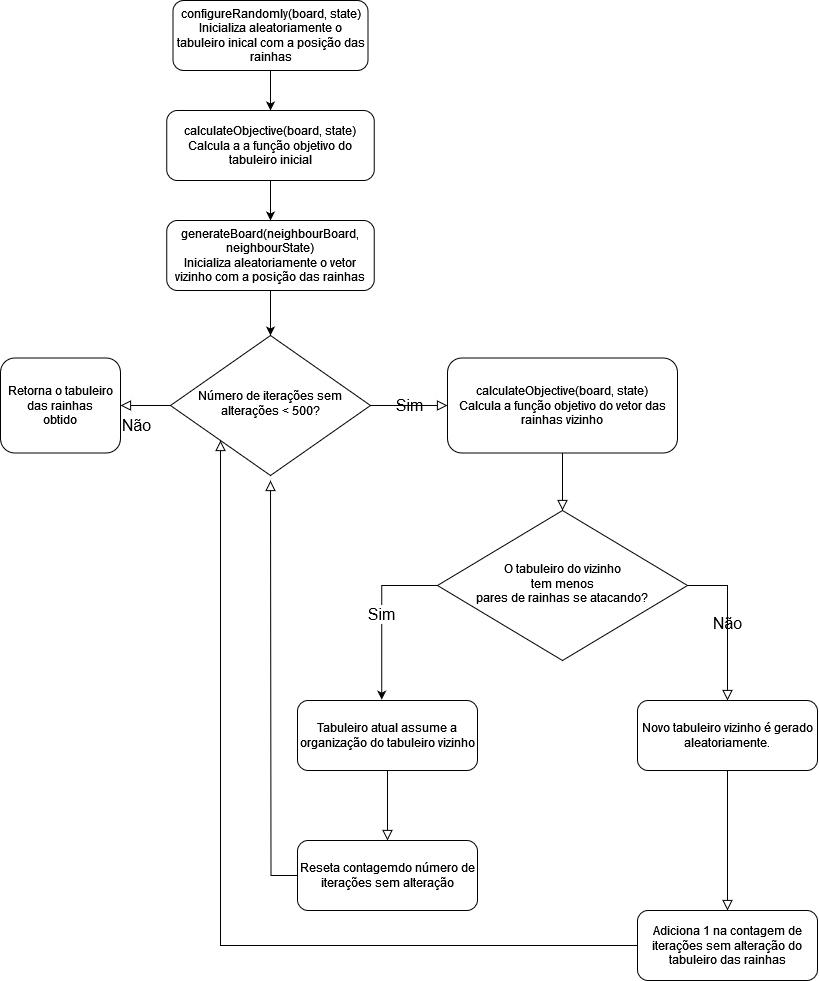

The diagram above was exported from draw.io. Its source (the exported page's mxGraphModel, read from the mxfile embedded in the PNG):
<mxGraphModel dx="1793" dy="978" grid="1" gridSize="10" guides="1" tooltips="1" connect="1" arrows="1" fold="1" page="1" pageScale="1" pageWidth="827" pageHeight="1169" math="0" shadow="0">
  <root>
    <mxCell id="WIyWlLk6GJQsqaUBKTNV-0" />
    <mxCell id="WIyWlLk6GJQsqaUBKTNV-1" parent="WIyWlLk6GJQsqaUBKTNV-0" />
    <mxCell id="5HQCqXcgAKWrqi5Pyji7-7" style="edgeStyle=orthogonalEdgeStyle;rounded=0;orthogonalLoop=1;jettySize=auto;html=1;entryX=0.5;entryY=0;entryDx=0;entryDy=0;" edge="1" parent="WIyWlLk6GJQsqaUBKTNV-1" source="WIyWlLk6GJQsqaUBKTNV-3" target="5HQCqXcgAKWrqi5Pyji7-4">
      <mxGeometry relative="1" as="geometry" />
    </mxCell>
    <mxCell id="WIyWlLk6GJQsqaUBKTNV-3" value="&lt;div&gt;configureRandomly(board, state)&lt;/div&gt;&lt;div&gt;Inicializa aleatoriamente o tabuleiro inical com a posição das rainhas&lt;/div&gt;" style="rounded=1;whiteSpace=wrap;html=1;fontSize=12;glass=0;strokeWidth=1;shadow=0;" parent="WIyWlLk6GJQsqaUBKTNV-1" vertex="1">
      <mxGeometry x="182.5" y="10" width="195" height="70" as="geometry" />
    </mxCell>
    <mxCell id="WIyWlLk6GJQsqaUBKTNV-8" value="Não" style="rounded=0;html=1;jettySize=auto;orthogonalLoop=1;fontSize=16;endArrow=block;endFill=0;endSize=8;strokeWidth=1;shadow=0;labelBackgroundColor=none;edgeStyle=orthogonalEdgeStyle;" parent="WIyWlLk6GJQsqaUBKTNV-1" source="WIyWlLk6GJQsqaUBKTNV-10" target="WIyWlLk6GJQsqaUBKTNV-11" edge="1">
      <mxGeometry x="0.3333" y="20" relative="1" as="geometry">
        <mxPoint as="offset" />
      </mxGeometry>
    </mxCell>
    <mxCell id="5HQCqXcgAKWrqi5Pyji7-39" value="Sim" style="edgeStyle=orthogonalEdgeStyle;rounded=0;orthogonalLoop=1;jettySize=auto;html=1;entryX=0;entryY=0.5;entryDx=0;entryDy=0;shadow=0;strokeColor=default;strokeWidth=1;align=center;verticalAlign=middle;fontFamily=Helvetica;fontSize=16;fontColor=default;labelBackgroundColor=none;endArrow=block;endFill=0;endSize=8;" edge="1" parent="WIyWlLk6GJQsqaUBKTNV-1" source="WIyWlLk6GJQsqaUBKTNV-10" target="WIyWlLk6GJQsqaUBKTNV-12">
      <mxGeometry relative="1" as="geometry" />
    </mxCell>
    <mxCell id="WIyWlLk6GJQsqaUBKTNV-10" value="&lt;div&gt;Número de iterações sem alterações &amp;lt; 500?&lt;/div&gt;" style="rhombus;whiteSpace=wrap;html=1;shadow=0;fontFamily=Helvetica;fontSize=12;align=center;strokeWidth=1;spacing=6;spacingTop=-4;" parent="WIyWlLk6GJQsqaUBKTNV-1" vertex="1">
      <mxGeometry x="180" y="345" width="200" height="140" as="geometry" />
    </mxCell>
    <mxCell id="WIyWlLk6GJQsqaUBKTNV-11" value="&lt;div&gt;Retorna o tabuleiro das rainhas&lt;/div&gt;&lt;div&gt;obtido&lt;br&gt;&lt;/div&gt;" style="rounded=1;whiteSpace=wrap;html=1;fontSize=12;glass=0;strokeWidth=1;shadow=0;" parent="WIyWlLk6GJQsqaUBKTNV-1" vertex="1">
      <mxGeometry x="10" y="367.5" width="120" height="95" as="geometry" />
    </mxCell>
    <mxCell id="5HQCqXcgAKWrqi5Pyji7-14" style="edgeStyle=orthogonalEdgeStyle;rounded=0;orthogonalLoop=1;jettySize=auto;html=1;entryX=0.5;entryY=0;entryDx=0;entryDy=0;shadow=0;strokeColor=default;strokeWidth=1;align=center;verticalAlign=middle;fontFamily=Helvetica;fontSize=11;fontColor=default;labelBackgroundColor=none;endArrow=block;endFill=0;endSize=8;" edge="1" parent="WIyWlLk6GJQsqaUBKTNV-1" source="WIyWlLk6GJQsqaUBKTNV-12" target="5HQCqXcgAKWrqi5Pyji7-13">
      <mxGeometry relative="1" as="geometry" />
    </mxCell>
    <mxCell id="WIyWlLk6GJQsqaUBKTNV-12" value="&lt;div&gt;calculateObjective(board, state)&lt;br&gt;&lt;/div&gt;&lt;div&gt;Calcula a função objetivo do vetor das rainhas vizinho&lt;br&gt;&lt;/div&gt;" style="rounded=1;whiteSpace=wrap;html=1;fontSize=12;glass=0;strokeWidth=1;shadow=0;" parent="WIyWlLk6GJQsqaUBKTNV-1" vertex="1">
      <mxGeometry x="457" y="367.5" width="230" height="95" as="geometry" />
    </mxCell>
    <mxCell id="5HQCqXcgAKWrqi5Pyji7-10" style="edgeStyle=orthogonalEdgeStyle;rounded=0;orthogonalLoop=1;jettySize=auto;html=1;entryX=0.5;entryY=0;entryDx=0;entryDy=0;" edge="1" parent="WIyWlLk6GJQsqaUBKTNV-1" source="5HQCqXcgAKWrqi5Pyji7-0" target="WIyWlLk6GJQsqaUBKTNV-10">
      <mxGeometry relative="1" as="geometry" />
    </mxCell>
    <mxCell id="5HQCqXcgAKWrqi5Pyji7-0" value="&lt;div&gt;generateBoard(neighbourBoard, neighbourState)&lt;/div&gt;&lt;div&gt;Inicializa aleatoriamente o vetor vizinho com a posição das rainhas&lt;/div&gt;" style="rounded=1;whiteSpace=wrap;html=1;fontSize=12;glass=0;strokeWidth=1;shadow=0;" vertex="1" parent="WIyWlLk6GJQsqaUBKTNV-1">
      <mxGeometry x="176.25" y="230" width="207.5" height="70" as="geometry" />
    </mxCell>
    <mxCell id="5HQCqXcgAKWrqi5Pyji7-9" style="edgeStyle=orthogonalEdgeStyle;rounded=0;orthogonalLoop=1;jettySize=auto;html=1;entryX=0.5;entryY=0;entryDx=0;entryDy=0;" edge="1" parent="WIyWlLk6GJQsqaUBKTNV-1" source="5HQCqXcgAKWrqi5Pyji7-4" target="5HQCqXcgAKWrqi5Pyji7-0">
      <mxGeometry relative="1" as="geometry" />
    </mxCell>
    <mxCell id="5HQCqXcgAKWrqi5Pyji7-4" value="&lt;div&gt;calculateObjective(board, state)&lt;br&gt;&lt;/div&gt;&lt;div&gt;Calcula a a função objetivo do tabuleiro inicial&lt;/div&gt;" style="rounded=1;whiteSpace=wrap;html=1;fontSize=12;glass=0;strokeWidth=1;shadow=0;" vertex="1" parent="WIyWlLk6GJQsqaUBKTNV-1">
      <mxGeometry x="176.25" y="120" width="207.5" height="70" as="geometry" />
    </mxCell>
    <mxCell id="5HQCqXcgAKWrqi5Pyji7-29" value="Não" style="edgeStyle=orthogonalEdgeStyle;rounded=0;orthogonalLoop=1;jettySize=auto;html=1;exitX=1;exitY=0.5;exitDx=0;exitDy=0;entryX=0.5;entryY=0;entryDx=0;entryDy=0;shadow=0;strokeColor=default;strokeWidth=1;align=center;verticalAlign=middle;fontFamily=Helvetica;fontSize=16;fontColor=default;labelBackgroundColor=none;endArrow=block;endFill=0;endSize=8;" edge="1" parent="WIyWlLk6GJQsqaUBKTNV-1" source="5HQCqXcgAKWrqi5Pyji7-13" target="5HQCqXcgAKWrqi5Pyji7-27">
      <mxGeometry relative="1" as="geometry" />
    </mxCell>
    <mxCell id="5HQCqXcgAKWrqi5Pyji7-13" value="&lt;div&gt;O tabuleiro do vizinho&lt;/div&gt;&lt;div&gt;&amp;nbsp;tem menos&amp;nbsp;&lt;/div&gt;&lt;div&gt;pares de rainhas se atacando?&lt;/div&gt;" style="rhombus;whiteSpace=wrap;html=1;shadow=0;fontFamily=Helvetica;fontSize=12;align=center;strokeWidth=1;spacing=6;spacingTop=-4;" vertex="1" parent="WIyWlLk6GJQsqaUBKTNV-1">
      <mxGeometry x="447" y="520" width="250" height="150" as="geometry" />
    </mxCell>
    <mxCell id="5HQCqXcgAKWrqi5Pyji7-25" style="edgeStyle=orthogonalEdgeStyle;rounded=0;orthogonalLoop=1;jettySize=auto;html=1;shadow=0;strokeColor=default;strokeWidth=1;align=center;verticalAlign=middle;fontFamily=Helvetica;fontSize=11;fontColor=default;labelBackgroundColor=none;endArrow=block;endFill=0;endSize=8;" edge="1" parent="WIyWlLk6GJQsqaUBKTNV-1" source="5HQCqXcgAKWrqi5Pyji7-22" target="5HQCqXcgAKWrqi5Pyji7-24">
      <mxGeometry relative="1" as="geometry" />
    </mxCell>
    <mxCell id="5HQCqXcgAKWrqi5Pyji7-22" value="Tabuleiro atual assume a organização do tabuleiro vizinho" style="rounded=1;whiteSpace=wrap;html=1;fontSize=12;glass=0;strokeWidth=1;shadow=0;" vertex="1" parent="WIyWlLk6GJQsqaUBKTNV-1">
      <mxGeometry x="307" y="710" width="180" height="70" as="geometry" />
    </mxCell>
    <mxCell id="5HQCqXcgAKWrqi5Pyji7-23" value="&lt;font style=&quot;font-size: 16px;&quot;&gt;Sim&lt;/font&gt;" style="edgeStyle=orthogonalEdgeStyle;rounded=0;orthogonalLoop=1;jettySize=auto;html=1;exitX=0;exitY=0.5;exitDx=0;exitDy=0;entryX=0.468;entryY=-0.012;entryDx=0;entryDy=0;entryPerimeter=0;" edge="1" parent="WIyWlLk6GJQsqaUBKTNV-1" source="5HQCqXcgAKWrqi5Pyji7-13" target="5HQCqXcgAKWrqi5Pyji7-22">
      <mxGeometry relative="1" as="geometry" />
    </mxCell>
    <mxCell id="5HQCqXcgAKWrqi5Pyji7-38" style="edgeStyle=orthogonalEdgeStyle;rounded=0;orthogonalLoop=1;jettySize=auto;html=1;shadow=0;strokeColor=default;strokeWidth=1;align=center;verticalAlign=middle;fontFamily=Helvetica;fontSize=11;fontColor=default;labelBackgroundColor=none;endArrow=block;endFill=0;endSize=8;" edge="1" parent="WIyWlLk6GJQsqaUBKTNV-1" source="5HQCqXcgAKWrqi5Pyji7-24">
      <mxGeometry relative="1" as="geometry">
        <mxPoint x="280" y="490" as="targetPoint" />
      </mxGeometry>
    </mxCell>
    <mxCell id="5HQCqXcgAKWrqi5Pyji7-24" value="Reseta contagemdo número de iterações sem alteração" style="rounded=1;whiteSpace=wrap;html=1;fontSize=12;glass=0;strokeWidth=1;shadow=0;" vertex="1" parent="WIyWlLk6GJQsqaUBKTNV-1">
      <mxGeometry x="307" y="850" width="180" height="70" as="geometry" />
    </mxCell>
    <mxCell id="5HQCqXcgAKWrqi5Pyji7-31" style="edgeStyle=orthogonalEdgeStyle;rounded=0;orthogonalLoop=1;jettySize=auto;html=1;entryX=0.5;entryY=0;entryDx=0;entryDy=0;shadow=0;strokeColor=default;strokeWidth=1;align=center;verticalAlign=middle;fontFamily=Helvetica;fontSize=11;fontColor=default;labelBackgroundColor=none;endArrow=block;endFill=0;endSize=8;" edge="1" parent="WIyWlLk6GJQsqaUBKTNV-1" source="5HQCqXcgAKWrqi5Pyji7-27" target="5HQCqXcgAKWrqi5Pyji7-30">
      <mxGeometry relative="1" as="geometry" />
    </mxCell>
    <mxCell id="5HQCqXcgAKWrqi5Pyji7-27" value="Novo tabuleiro vizinho é gerado aleatoriamente." style="rounded=1;whiteSpace=wrap;html=1;fontSize=12;glass=0;strokeWidth=1;shadow=0;" vertex="1" parent="WIyWlLk6GJQsqaUBKTNV-1">
      <mxGeometry x="647" y="710" width="180" height="70" as="geometry" />
    </mxCell>
    <mxCell id="5HQCqXcgAKWrqi5Pyji7-36" style="edgeStyle=orthogonalEdgeStyle;rounded=0;orthogonalLoop=1;jettySize=auto;html=1;entryX=0;entryY=1;entryDx=0;entryDy=0;shadow=0;strokeColor=default;strokeWidth=1;align=center;verticalAlign=middle;fontFamily=Helvetica;fontSize=11;fontColor=default;labelBackgroundColor=none;endArrow=block;endFill=0;endSize=8;" edge="1" parent="WIyWlLk6GJQsqaUBKTNV-1" source="5HQCqXcgAKWrqi5Pyji7-30" target="WIyWlLk6GJQsqaUBKTNV-10">
      <mxGeometry relative="1" as="geometry">
        <Array as="points">
          <mxPoint x="230" y="955" />
        </Array>
      </mxGeometry>
    </mxCell>
    <mxCell id="5HQCqXcgAKWrqi5Pyji7-30" value="Adiciona 1 na contagem de iterações sem alteração do tabuleiro das rainhas" style="rounded=1;whiteSpace=wrap;html=1;fontSize=12;glass=0;strokeWidth=1;shadow=0;" vertex="1" parent="WIyWlLk6GJQsqaUBKTNV-1">
      <mxGeometry x="647" y="920" width="180" height="70" as="geometry" />
    </mxCell>
  </root>
</mxGraphModel>